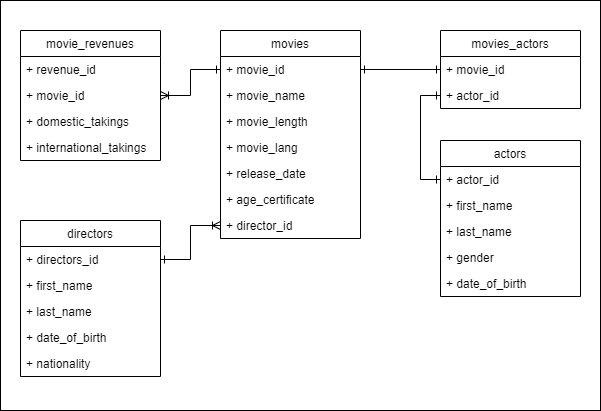

The diagram above was exported from draw.io. Its source (the exported page's mxGraphModel, read from the mxfile embedded in the PNG):
<mxGraphModel dx="868" dy="550" grid="1" gridSize="10" guides="1" tooltips="1" connect="1" arrows="1" fold="1" page="1" pageScale="1" pageWidth="827" pageHeight="1169" math="0" shadow="0">
  <root>
    <mxCell id="0" />
    <mxCell id="1" parent="0" />
    <mxCell id="m8uQV1hjeIw1K-QizhDY-38" value="" style="rounded=0;whiteSpace=wrap;html=1;" parent="1" vertex="1">
      <mxGeometry x="160" y="130" width="600" height="410" as="geometry" />
    </mxCell>
    <mxCell id="m8uQV1hjeIw1K-QizhDY-1" value="directors" style="swimlane;fontStyle=0;childLayout=stackLayout;horizontal=1;startSize=26;fillColor=none;horizontalStack=0;resizeParent=1;resizeParentMax=0;resizeLast=0;collapsible=1;marginBottom=0;" parent="1" vertex="1">
      <mxGeometry x="180" y="350" width="140" height="156" as="geometry" />
    </mxCell>
    <mxCell id="m8uQV1hjeIw1K-QizhDY-2" value="+ directors_id" style="text;strokeColor=none;fillColor=none;align=left;verticalAlign=top;spacingLeft=4;spacingRight=4;overflow=hidden;rotatable=0;points=[[0,0.5],[1,0.5]];portConstraint=eastwest;" parent="m8uQV1hjeIw1K-QizhDY-1" vertex="1">
      <mxGeometry y="26" width="140" height="26" as="geometry" />
    </mxCell>
    <mxCell id="m8uQV1hjeIw1K-QizhDY-3" value="+ first_name" style="text;strokeColor=none;fillColor=none;align=left;verticalAlign=top;spacingLeft=4;spacingRight=4;overflow=hidden;rotatable=0;points=[[0,0.5],[1,0.5]];portConstraint=eastwest;" parent="m8uQV1hjeIw1K-QizhDY-1" vertex="1">
      <mxGeometry y="52" width="140" height="26" as="geometry" />
    </mxCell>
    <mxCell id="m8uQV1hjeIw1K-QizhDY-4" value="+ last_name" style="text;strokeColor=none;fillColor=none;align=left;verticalAlign=top;spacingLeft=4;spacingRight=4;overflow=hidden;rotatable=0;points=[[0,0.5],[1,0.5]];portConstraint=eastwest;" parent="m8uQV1hjeIw1K-QizhDY-1" vertex="1">
      <mxGeometry y="78" width="140" height="26" as="geometry" />
    </mxCell>
    <mxCell id="m8uQV1hjeIw1K-QizhDY-5" value="+ date_of_birth" style="text;strokeColor=none;fillColor=none;align=left;verticalAlign=top;spacingLeft=4;spacingRight=4;overflow=hidden;rotatable=0;points=[[0,0.5],[1,0.5]];portConstraint=eastwest;" parent="m8uQV1hjeIw1K-QizhDY-1" vertex="1">
      <mxGeometry y="104" width="140" height="26" as="geometry" />
    </mxCell>
    <mxCell id="m8uQV1hjeIw1K-QizhDY-6" value="+ nationality" style="text;strokeColor=none;fillColor=none;align=left;verticalAlign=top;spacingLeft=4;spacingRight=4;overflow=hidden;rotatable=0;points=[[0,0.5],[1,0.5]];portConstraint=eastwest;" parent="m8uQV1hjeIw1K-QizhDY-1" vertex="1">
      <mxGeometry y="130" width="140" height="26" as="geometry" />
    </mxCell>
    <mxCell id="m8uQV1hjeIw1K-QizhDY-7" value="actors" style="swimlane;fontStyle=0;childLayout=stackLayout;horizontal=1;startSize=26;fillColor=none;horizontalStack=0;resizeParent=1;resizeParentMax=0;resizeLast=0;collapsible=1;marginBottom=0;" parent="1" vertex="1">
      <mxGeometry x="600" y="270" width="140" height="156" as="geometry" />
    </mxCell>
    <mxCell id="m8uQV1hjeIw1K-QizhDY-8" value="+ actor_id" style="text;strokeColor=none;fillColor=none;align=left;verticalAlign=top;spacingLeft=4;spacingRight=4;overflow=hidden;rotatable=0;points=[[0,0.5],[1,0.5]];portConstraint=eastwest;" parent="m8uQV1hjeIw1K-QizhDY-7" vertex="1">
      <mxGeometry y="26" width="140" height="26" as="geometry" />
    </mxCell>
    <mxCell id="m8uQV1hjeIw1K-QizhDY-9" value="+ first_name" style="text;strokeColor=none;fillColor=none;align=left;verticalAlign=top;spacingLeft=4;spacingRight=4;overflow=hidden;rotatable=0;points=[[0,0.5],[1,0.5]];portConstraint=eastwest;" parent="m8uQV1hjeIw1K-QizhDY-7" vertex="1">
      <mxGeometry y="52" width="140" height="26" as="geometry" />
    </mxCell>
    <mxCell id="m8uQV1hjeIw1K-QizhDY-10" value="+ last_name" style="text;strokeColor=none;fillColor=none;align=left;verticalAlign=top;spacingLeft=4;spacingRight=4;overflow=hidden;rotatable=0;points=[[0,0.5],[1,0.5]];portConstraint=eastwest;" parent="m8uQV1hjeIw1K-QizhDY-7" vertex="1">
      <mxGeometry y="78" width="140" height="26" as="geometry" />
    </mxCell>
    <mxCell id="m8uQV1hjeIw1K-QizhDY-11" value="+ gender" style="text;strokeColor=none;fillColor=none;align=left;verticalAlign=top;spacingLeft=4;spacingRight=4;overflow=hidden;rotatable=0;points=[[0,0.5],[1,0.5]];portConstraint=eastwest;" parent="m8uQV1hjeIw1K-QizhDY-7" vertex="1">
      <mxGeometry y="104" width="140" height="26" as="geometry" />
    </mxCell>
    <mxCell id="m8uQV1hjeIw1K-QizhDY-12" value="+ date_of_birth" style="text;strokeColor=none;fillColor=none;align=left;verticalAlign=top;spacingLeft=4;spacingRight=4;overflow=hidden;rotatable=0;points=[[0,0.5],[1,0.5]];portConstraint=eastwest;" parent="m8uQV1hjeIw1K-QizhDY-7" vertex="1">
      <mxGeometry y="130" width="140" height="26" as="geometry" />
    </mxCell>
    <mxCell id="m8uQV1hjeIw1K-QizhDY-13" value="movies" style="swimlane;fontStyle=0;childLayout=stackLayout;horizontal=1;startSize=26;fillColor=none;horizontalStack=0;resizeParent=1;resizeParentMax=0;resizeLast=0;collapsible=1;marginBottom=0;" parent="1" vertex="1">
      <mxGeometry x="380" y="160" width="140" height="208" as="geometry" />
    </mxCell>
    <mxCell id="m8uQV1hjeIw1K-QizhDY-14" value="+ movie_id" style="text;strokeColor=none;fillColor=none;align=left;verticalAlign=top;spacingLeft=4;spacingRight=4;overflow=hidden;rotatable=0;points=[[0,0.5],[1,0.5]];portConstraint=eastwest;" parent="m8uQV1hjeIw1K-QizhDY-13" vertex="1">
      <mxGeometry y="26" width="140" height="26" as="geometry" />
    </mxCell>
    <mxCell id="m8uQV1hjeIw1K-QizhDY-15" value="+ movie_name" style="text;strokeColor=none;fillColor=none;align=left;verticalAlign=top;spacingLeft=4;spacingRight=4;overflow=hidden;rotatable=0;points=[[0,0.5],[1,0.5]];portConstraint=eastwest;" parent="m8uQV1hjeIw1K-QizhDY-13" vertex="1">
      <mxGeometry y="52" width="140" height="26" as="geometry" />
    </mxCell>
    <mxCell id="m8uQV1hjeIw1K-QizhDY-16" value="+ movie_length" style="text;strokeColor=none;fillColor=none;align=left;verticalAlign=top;spacingLeft=4;spacingRight=4;overflow=hidden;rotatable=0;points=[[0,0.5],[1,0.5]];portConstraint=eastwest;" parent="m8uQV1hjeIw1K-QizhDY-13" vertex="1">
      <mxGeometry y="78" width="140" height="26" as="geometry" />
    </mxCell>
    <mxCell id="m8uQV1hjeIw1K-QizhDY-17" value="+ movie_lang" style="text;strokeColor=none;fillColor=none;align=left;verticalAlign=top;spacingLeft=4;spacingRight=4;overflow=hidden;rotatable=0;points=[[0,0.5],[1,0.5]];portConstraint=eastwest;" parent="m8uQV1hjeIw1K-QizhDY-13" vertex="1">
      <mxGeometry y="104" width="140" height="26" as="geometry" />
    </mxCell>
    <mxCell id="m8uQV1hjeIw1K-QizhDY-18" value="+ release_date" style="text;strokeColor=none;fillColor=none;align=left;verticalAlign=top;spacingLeft=4;spacingRight=4;overflow=hidden;rotatable=0;points=[[0,0.5],[1,0.5]];portConstraint=eastwest;" parent="m8uQV1hjeIw1K-QizhDY-13" vertex="1">
      <mxGeometry y="130" width="140" height="26" as="geometry" />
    </mxCell>
    <mxCell id="m8uQV1hjeIw1K-QizhDY-19" value="+ age_certificate" style="text;strokeColor=none;fillColor=none;align=left;verticalAlign=top;spacingLeft=4;spacingRight=4;overflow=hidden;rotatable=0;points=[[0,0.5],[1,0.5]];portConstraint=eastwest;" parent="m8uQV1hjeIw1K-QizhDY-13" vertex="1">
      <mxGeometry y="156" width="140" height="26" as="geometry" />
    </mxCell>
    <mxCell id="m8uQV1hjeIw1K-QizhDY-20" value="+ director_id" style="text;strokeColor=none;fillColor=none;align=left;verticalAlign=top;spacingLeft=4;spacingRight=4;overflow=hidden;rotatable=0;points=[[0,0.5],[1,0.5]];portConstraint=eastwest;" parent="m8uQV1hjeIw1K-QizhDY-13" vertex="1">
      <mxGeometry y="182" width="140" height="26" as="geometry" />
    </mxCell>
    <mxCell id="m8uQV1hjeIw1K-QizhDY-21" value="movie_revenues" style="swimlane;fontStyle=0;childLayout=stackLayout;horizontal=1;startSize=26;fillColor=none;horizontalStack=0;resizeParent=1;resizeParentMax=0;resizeLast=0;collapsible=1;marginBottom=0;" parent="1" vertex="1">
      <mxGeometry x="180" y="160" width="140" height="130" as="geometry" />
    </mxCell>
    <mxCell id="m8uQV1hjeIw1K-QizhDY-22" value="+ revenue_id" style="text;strokeColor=none;fillColor=none;align=left;verticalAlign=top;spacingLeft=4;spacingRight=4;overflow=hidden;rotatable=0;points=[[0,0.5],[1,0.5]];portConstraint=eastwest;" parent="m8uQV1hjeIw1K-QizhDY-21" vertex="1">
      <mxGeometry y="26" width="140" height="26" as="geometry" />
    </mxCell>
    <mxCell id="m8uQV1hjeIw1K-QizhDY-23" value="+ movie_id" style="text;strokeColor=none;fillColor=none;align=left;verticalAlign=top;spacingLeft=4;spacingRight=4;overflow=hidden;rotatable=0;points=[[0,0.5],[1,0.5]];portConstraint=eastwest;" parent="m8uQV1hjeIw1K-QizhDY-21" vertex="1">
      <mxGeometry y="52" width="140" height="26" as="geometry" />
    </mxCell>
    <mxCell id="m8uQV1hjeIw1K-QizhDY-24" value="+ domestic_takings" style="text;strokeColor=none;fillColor=none;align=left;verticalAlign=top;spacingLeft=4;spacingRight=4;overflow=hidden;rotatable=0;points=[[0,0.5],[1,0.5]];portConstraint=eastwest;" parent="m8uQV1hjeIw1K-QizhDY-21" vertex="1">
      <mxGeometry y="78" width="140" height="26" as="geometry" />
    </mxCell>
    <mxCell id="m8uQV1hjeIw1K-QizhDY-25" value="+ international_takings" style="text;strokeColor=none;fillColor=none;align=left;verticalAlign=top;spacingLeft=4;spacingRight=4;overflow=hidden;rotatable=0;points=[[0,0.5],[1,0.5]];portConstraint=eastwest;" parent="m8uQV1hjeIw1K-QizhDY-21" vertex="1">
      <mxGeometry y="104" width="140" height="26" as="geometry" />
    </mxCell>
    <mxCell id="m8uQV1hjeIw1K-QizhDY-29" value="movies_actors" style="swimlane;fontStyle=0;childLayout=stackLayout;horizontal=1;startSize=26;fillColor=none;horizontalStack=0;resizeParent=1;resizeParentMax=0;resizeLast=0;collapsible=1;marginBottom=0;" parent="1" vertex="1">
      <mxGeometry x="600" y="160" width="140" height="78" as="geometry" />
    </mxCell>
    <mxCell id="m8uQV1hjeIw1K-QizhDY-30" value="+ movie_id" style="text;strokeColor=none;fillColor=none;align=left;verticalAlign=top;spacingLeft=4;spacingRight=4;overflow=hidden;rotatable=0;points=[[0,0.5],[1,0.5]];portConstraint=eastwest;" parent="m8uQV1hjeIw1K-QizhDY-29" vertex="1">
      <mxGeometry y="26" width="140" height="26" as="geometry" />
    </mxCell>
    <mxCell id="m8uQV1hjeIw1K-QizhDY-31" value="+ actor_id" style="text;strokeColor=none;fillColor=none;align=left;verticalAlign=top;spacingLeft=4;spacingRight=4;overflow=hidden;rotatable=0;points=[[0,0.5],[1,0.5]];portConstraint=eastwest;" parent="m8uQV1hjeIw1K-QizhDY-29" vertex="1">
      <mxGeometry y="52" width="140" height="26" as="geometry" />
    </mxCell>
    <mxCell id="m8uQV1hjeIw1K-QizhDY-34" style="edgeStyle=orthogonalEdgeStyle;rounded=0;orthogonalLoop=1;jettySize=auto;html=1;startArrow=ERone;startFill=0;endArrow=ERoneToMany;endFill=0;" parent="1" source="m8uQV1hjeIw1K-QizhDY-2" target="m8uQV1hjeIw1K-QizhDY-20" edge="1">
      <mxGeometry relative="1" as="geometry" />
    </mxCell>
    <mxCell id="m8uQV1hjeIw1K-QizhDY-35" style="edgeStyle=orthogonalEdgeStyle;rounded=0;orthogonalLoop=1;jettySize=auto;html=1;startArrow=ERone;startFill=0;endArrow=ERone;endFill=0;" parent="1" source="m8uQV1hjeIw1K-QizhDY-14" target="m8uQV1hjeIw1K-QizhDY-30" edge="1">
      <mxGeometry relative="1" as="geometry" />
    </mxCell>
    <mxCell id="m8uQV1hjeIw1K-QizhDY-36" style="edgeStyle=orthogonalEdgeStyle;rounded=0;orthogonalLoop=1;jettySize=auto;html=1;startArrow=ERone;startFill=0;endArrow=ERone;endFill=0;" parent="1" source="m8uQV1hjeIw1K-QizhDY-8" target="m8uQV1hjeIw1K-QizhDY-31" edge="1">
      <mxGeometry relative="1" as="geometry">
        <Array as="points">
          <mxPoint x="580" y="309" />
          <mxPoint x="580" y="225" />
        </Array>
      </mxGeometry>
    </mxCell>
    <mxCell id="m8uQV1hjeIw1K-QizhDY-37" style="edgeStyle=orthogonalEdgeStyle;rounded=0;orthogonalLoop=1;jettySize=auto;html=1;startArrow=ERone;startFill=0;endArrow=ERoneToMany;endFill=0;" parent="1" source="m8uQV1hjeIw1K-QizhDY-14" target="m8uQV1hjeIw1K-QizhDY-23" edge="1">
      <mxGeometry relative="1" as="geometry" />
    </mxCell>
  </root>
</mxGraphModel>